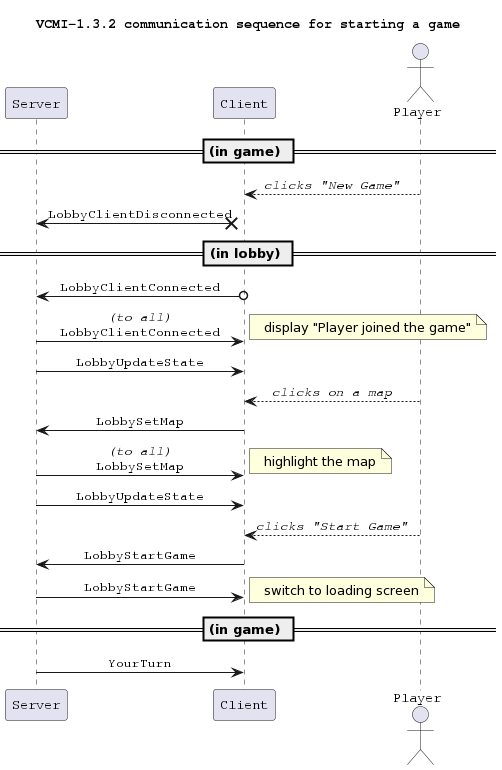

The diagram above was rendered by PlantUML. Its source (embedded in the PNG):
@startuml
title "VCMI-1.3.2 communication sequence for starting a game"

skinparam DefaultTextAlignment center
skinparam DefaultFontName monospaced
skinparam SequenceDividerFontName SansSerif
skinparam NoteFontName SansSerif

participant Server as server
participant Client as client
actor Player as player

== (in game) ==

player --> client : //clicks "New Game"//
client X-> server : LobbyClientDisconnected

== (in lobby) ==

' Savegame

client o-> server : LobbyClientConnected
server -> client : //(to all)//\nLobbyClientConnected
note right: display "Player joined the game"
server -> client : LobbyUpdateState

player --> client: //clicks on a map//

client -> server : LobbySetMap
server -> client : //(to all)//\nLobbySetMap
note right: highlight the map
server -> client : LobbyUpdateState

player --> client: //clicks "Start Game"//
client -> server : LobbyStartGame
server -> client : LobbyStartGame
note right: switch to loading screen

== (in game) ==
server -> client : YourTurn
@enduml